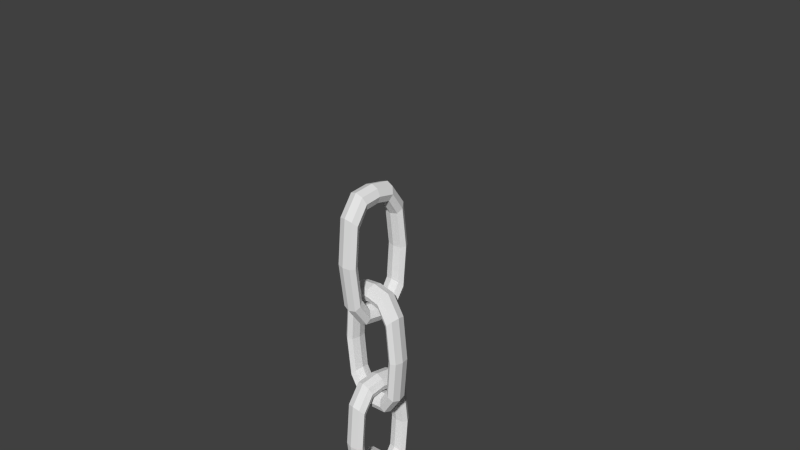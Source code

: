 # Source: Chain.blend  (saved by Blender 2.70.0; exported with 4.5.12 LTS)
import bpy
from mathutils import Matrix  # noqa: F401  (used for matrix-valued properties, if any)

bpy.ops.wm.read_factory_settings(use_empty=True)
scene = bpy.context.scene
scene.name = 'Scene'

# ---- collections
col_collection_1 = bpy.data.collections.new('Collection 1'); scene.collection.children.link(col_collection_1)

# ---- world
world_world = bpy.data.worlds.new('World'); scene.world = world_world
world_world.color = (0.05088, 0.05088, 0.05088)
world_world.use_sun_shadow = False
world_world.sun_shadow_jitter_overblur = 0.0
world_world.cycles.sampling_method = 'MANUAL'
world_world.cycles.sample_map_resolution = 256

# ---- cameras
cam_camera = bpy.data.cameras.new('Camera')
cam_camera.clip_end = 100.0
cam_camera.lens = 35.0
cam_camera.sensor_width = 32.0
cam_camera.sensor_height = 18.0
cam_camera.ortho_scale = 7.314
cam_camera.dof.focus_distance = 0.0
cam_camera.dof.aperture_fstop = 128.0

# ---- meshes
me_cube_039 = bpy.data.meshes.new('Cube.039')
me_cube_039.from_pydata([(-0.1537, -0.5552, -1.0), (-0.1537, 0.5552, -1.0), (0.1537, 0.5552, -1.0), (0.1537, -0.5552, -1.0), (-0.1537, -0.5552, 1.0), (-0.1537, 0.5552, 1.0), (0.1537, 0.5552, 1.0), (0.1537, -0.5552, 1.0), (-0.1706, -0.3494, -0.7144), (-0.1706, -0.3494, 0.7144), (-0.1706, 0.3494, 0.7144), (-0.1706, 0.3494, -0.7144), (0.1706, 0.3494, 0.7144), (0.1706, 0.3494, -0.7144), (0.1706, -0.3494, 0.7144), (0.1706, -0.3494, -0.7144), (-0.1537, 0.0, 1.0), (-0.1537, 0.0, -1.0), (0.1537, 0.0, 1.0), (0.1537, 0.0, -1.0), (-0.1706, 0.0, 0.7144), (-0.1706, 0.0, -0.7144), (0.1706, 0.0, 0.7144), (0.1706, 0.0, -0.7144)], [], [(8, 9, 14, 15), (5, 6, 2, 1), (21, 8, 15, 23), (7, 4, 0, 3), (17, 1, 2, 19), (18, 6, 5, 16), (9, 8, 0, 4), (20, 9, 4, 16), (11, 10, 5, 1), (21, 11, 1, 17), (12, 13, 2, 6), (22, 12, 6, 18), (15, 14, 7, 3), (23, 15, 3, 19), (20, 10, 12, 22), (11, 13, 12, 10), (11, 21, 23, 13), (0, 17, 19, 3), (7, 18, 16, 4), (10, 20, 16, 5), (8, 21, 17, 0), (14, 22, 18, 7), (13, 23, 19, 2), (9, 20, 22, 14)])
me_cube_039.use_remesh_preserve_volume = False
me_cube_039.use_remesh_preserve_attributes = False
me_cube_039.use_mirror_vertex_groups = False
me_cube_039.update()
me_cube_038 = bpy.data.meshes.new('Cube.038')
me_cube_038.from_pydata([(-0.1537, -0.5552, -1.0), (-0.1537, 0.5552, -1.0), (0.1537, 0.5552, -1.0), (0.1537, -0.5552, -1.0), (-0.1537, -0.5552, 1.0), (-0.1537, 0.5552, 1.0), (0.1537, 0.5552, 1.0), (0.1537, -0.5552, 1.0), (-0.1706, -0.3494, -0.7144), (-0.1706, -0.3494, 0.7144), (-0.1706, 0.3494, 0.7144), (-0.1706, 0.3494, -0.7144), (0.1706, 0.3494, 0.7144), (0.1706, 0.3494, -0.7144), (0.1706, -0.3494, 0.7144), (0.1706, -0.3494, -0.7144), (-0.1537, 0.0, 1.0), (-0.1537, 0.0, -1.0), (0.1537, 0.0, 1.0), (0.1537, 0.0, -1.0), (-0.1706, 0.0, 0.7144), (-0.1706, 0.0, -0.7144), (0.1706, 0.0, 0.7144), (0.1706, 0.0, -0.7144)], [], [(8, 9, 14, 15), (5, 6, 2, 1), (21, 8, 15, 23), (7, 4, 0, 3), (17, 1, 2, 19), (18, 6, 5, 16), (9, 8, 0, 4), (20, 9, 4, 16), (11, 10, 5, 1), (21, 11, 1, 17), (12, 13, 2, 6), (22, 12, 6, 18), (15, 14, 7, 3), (23, 15, 3, 19), (20, 10, 12, 22), (11, 13, 12, 10), (11, 21, 23, 13), (0, 17, 19, 3), (7, 18, 16, 4), (10, 20, 16, 5), (8, 21, 17, 0), (14, 22, 18, 7), (13, 23, 19, 2), (9, 20, 22, 14)])
me_cube_038.use_remesh_preserve_volume = False
me_cube_038.use_remesh_preserve_attributes = False
me_cube_038.use_mirror_vertex_groups = False
me_cube_038.update()
me_cube_037 = bpy.data.meshes.new('Cube.037')
me_cube_037.from_pydata([(-0.1537, -0.5552, -1.0), (-0.1537, 0.5552, -1.0), (0.1537, 0.5552, -1.0), (0.1537, -0.5552, -1.0), (-0.1537, -0.5552, 1.0), (-0.1537, 0.5552, 1.0), (0.1537, 0.5552, 1.0), (0.1537, -0.5552, 1.0), (-0.1706, -0.3494, -0.7144), (-0.1706, -0.3494, 0.7144), (-0.1706, 0.3494, 0.7144), (-0.1706, 0.3494, -0.7144), (0.1706, 0.3494, 0.7144), (0.1706, 0.3494, -0.7144), (0.1706, -0.3494, 0.7144), (0.1706, -0.3494, -0.7144), (-0.1537, 0.0, 1.0), (-0.1537, 0.0, -1.0), (0.1537, 0.0, 1.0), (0.1537, 0.0, -1.0), (-0.1706, 0.0, 0.7144), (-0.1706, 0.0, -0.7144), (0.1706, 0.0, 0.7144), (0.1706, 0.0, -0.7144)], [], [(8, 9, 14, 15), (5, 6, 2, 1), (21, 8, 15, 23), (7, 4, 0, 3), (17, 1, 2, 19), (18, 6, 5, 16), (9, 8, 0, 4), (20, 9, 4, 16), (11, 10, 5, 1), (21, 11, 1, 17), (12, 13, 2, 6), (22, 12, 6, 18), (15, 14, 7, 3), (23, 15, 3, 19), (20, 10, 12, 22), (11, 13, 12, 10), (11, 21, 23, 13), (0, 17, 19, 3), (7, 18, 16, 4), (10, 20, 16, 5), (8, 21, 17, 0), (14, 22, 18, 7), (13, 23, 19, 2), (9, 20, 22, 14)])
me_cube_037.use_remesh_preserve_volume = False
me_cube_037.use_remesh_preserve_attributes = False
me_cube_037.use_mirror_vertex_groups = False
me_cube_037.update()
me_cube_036 = bpy.data.meshes.new('Cube.036')
me_cube_036.from_pydata([(-0.1537, -0.5552, -1.0), (-0.1537, 0.5552, -1.0), (0.1537, 0.5552, -1.0), (0.1537, -0.5552, -1.0), (-0.1537, -0.5552, 1.0), (-0.1537, 0.5552, 1.0), (0.1537, 0.5552, 1.0), (0.1537, -0.5552, 1.0), (-0.1706, -0.3494, -0.7144), (-0.1706, -0.3494, 0.7144), (-0.1706, 0.3494, 0.7144), (-0.1706, 0.3494, -0.7144), (0.1706, 0.3494, 0.7144), (0.1706, 0.3494, -0.7144), (0.1706, -0.3494, 0.7144), (0.1706, -0.3494, -0.7144), (-0.1537, 0.0, 1.0), (-0.1537, 0.0, -1.0), (0.1537, 0.0, 1.0), (0.1537, 0.0, -1.0), (-0.1706, 0.0, 0.7144), (-0.1706, 0.0, -0.7144), (0.1706, 0.0, 0.7144), (0.1706, 0.0, -0.7144)], [], [(8, 9, 14, 15), (5, 6, 2, 1), (21, 8, 15, 23), (7, 4, 0, 3), (17, 1, 2, 19), (18, 6, 5, 16), (9, 8, 0, 4), (20, 9, 4, 16), (11, 10, 5, 1), (21, 11, 1, 17), (12, 13, 2, 6), (22, 12, 6, 18), (15, 14, 7, 3), (23, 15, 3, 19), (20, 10, 12, 22), (11, 13, 12, 10), (11, 21, 23, 13), (0, 17, 19, 3), (7, 18, 16, 4), (10, 20, 16, 5), (8, 21, 17, 0), (14, 22, 18, 7), (13, 23, 19, 2), (9, 20, 22, 14)])
me_cube_036.use_remesh_preserve_volume = False
me_cube_036.use_remesh_preserve_attributes = False
me_cube_036.use_mirror_vertex_groups = False
me_cube_036.update()
me_cube_035 = bpy.data.meshes.new('Cube.035')
me_cube_035.from_pydata([(-0.1537, -0.5552, -1.0), (-0.1537, 0.5552, -1.0), (0.1537, 0.5552, -1.0), (0.1537, -0.5552, -1.0), (-0.1537, -0.5552, 1.0), (-0.1537, 0.5552, 1.0), (0.1537, 0.5552, 1.0), (0.1537, -0.5552, 1.0), (-0.1706, -0.3494, -0.7144), (-0.1706, -0.3494, 0.7144), (-0.1706, 0.3494, 0.7144), (-0.1706, 0.3494, -0.7144), (0.1706, 0.3494, 0.7144), (0.1706, 0.3494, -0.7144), (0.1706, -0.3494, 0.7144), (0.1706, -0.3494, -0.7144), (-0.1537, 0.0, 1.0), (-0.1537, 0.0, -1.0), (0.1537, 0.0, 1.0), (0.1537, 0.0, -1.0), (-0.1706, 0.0, 0.7144), (-0.1706, 0.0, -0.7144), (0.1706, 0.0, 0.7144), (0.1706, 0.0, -0.7144)], [], [(8, 9, 14, 15), (5, 6, 2, 1), (21, 8, 15, 23), (7, 4, 0, 3), (17, 1, 2, 19), (18, 6, 5, 16), (9, 8, 0, 4), (20, 9, 4, 16), (11, 10, 5, 1), (21, 11, 1, 17), (12, 13, 2, 6), (22, 12, 6, 18), (15, 14, 7, 3), (23, 15, 3, 19), (20, 10, 12, 22), (11, 13, 12, 10), (11, 21, 23, 13), (0, 17, 19, 3), (7, 18, 16, 4), (10, 20, 16, 5), (8, 21, 17, 0), (14, 22, 18, 7), (13, 23, 19, 2), (9, 20, 22, 14)])
me_cube_035.use_remesh_preserve_volume = False
me_cube_035.use_remesh_preserve_attributes = False
me_cube_035.use_mirror_vertex_groups = False
me_cube_035.update()
me_cube_034 = bpy.data.meshes.new('Cube.034')
me_cube_034.from_pydata([(-0.1537, -0.5552, -1.0), (-0.1537, 0.5552, -1.0), (0.1537, 0.5552, -1.0), (0.1537, -0.5552, -1.0), (-0.1537, -0.5552, 1.0), (-0.1537, 0.5552, 1.0), (0.1537, 0.5552, 1.0), (0.1537, -0.5552, 1.0), (-0.1706, -0.3494, -0.7144), (-0.1706, -0.3494, 0.7144), (-0.1706, 0.3494, 0.7144), (-0.1706, 0.3494, -0.7144), (0.1706, 0.3494, 0.7144), (0.1706, 0.3494, -0.7144), (0.1706, -0.3494, 0.7144), (0.1706, -0.3494, -0.7144), (-0.1537, 0.0, 1.0), (-0.1537, 0.0, -1.0), (0.1537, 0.0, 1.0), (0.1537, 0.0, -1.0), (-0.1706, 0.0, 0.7144), (-0.1706, 0.0, -0.7144), (0.1706, 0.0, 0.7144), (0.1706, 0.0, -0.7144)], [], [(8, 9, 14, 15), (5, 6, 2, 1), (21, 8, 15, 23), (7, 4, 0, 3), (17, 1, 2, 19), (18, 6, 5, 16), (9, 8, 0, 4), (20, 9, 4, 16), (11, 10, 5, 1), (21, 11, 1, 17), (12, 13, 2, 6), (22, 12, 6, 18), (15, 14, 7, 3), (23, 15, 3, 19), (20, 10, 12, 22), (11, 13, 12, 10), (11, 21, 23, 13), (0, 17, 19, 3), (7, 18, 16, 4), (10, 20, 16, 5), (8, 21, 17, 0), (14, 22, 18, 7), (13, 23, 19, 2), (9, 20, 22, 14)])
me_cube_034.use_remesh_preserve_volume = False
me_cube_034.use_remesh_preserve_attributes = False
me_cube_034.use_mirror_vertex_groups = False
me_cube_034.update()
me_cube_033 = bpy.data.meshes.new('Cube.033')
me_cube_033.from_pydata([(-0.1537, -0.5552, -1.0), (-0.1537, 0.5552, -1.0), (0.1537, 0.5552, -1.0), (0.1537, -0.5552, -1.0), (-0.1537, -0.5552, 1.0), (-0.1537, 0.5552, 1.0), (0.1537, 0.5552, 1.0), (0.1537, -0.5552, 1.0), (-0.1706, -0.3494, -0.7144), (-0.1706, -0.3494, 0.7144), (-0.1706, 0.3494, 0.7144), (-0.1706, 0.3494, -0.7144), (0.1706, 0.3494, 0.7144), (0.1706, 0.3494, -0.7144), (0.1706, -0.3494, 0.7144), (0.1706, -0.3494, -0.7144), (-0.1537, 0.0, 1.0), (-0.1537, 0.0, -1.0), (0.1537, 0.0, 1.0), (0.1537, 0.0, -1.0), (-0.1706, 0.0, 0.7144), (-0.1706, 0.0, -0.7144), (0.1706, 0.0, 0.7144), (0.1706, 0.0, -0.7144)], [], [(8, 9, 14, 15), (5, 6, 2, 1), (21, 8, 15, 23), (7, 4, 0, 3), (17, 1, 2, 19), (18, 6, 5, 16), (9, 8, 0, 4), (20, 9, 4, 16), (11, 10, 5, 1), (21, 11, 1, 17), (12, 13, 2, 6), (22, 12, 6, 18), (15, 14, 7, 3), (23, 15, 3, 19), (20, 10, 12, 22), (11, 13, 12, 10), (11, 21, 23, 13), (0, 17, 19, 3), (7, 18, 16, 4), (10, 20, 16, 5), (8, 21, 17, 0), (14, 22, 18, 7), (13, 23, 19, 2), (9, 20, 22, 14)])
me_cube_033.use_remesh_preserve_volume = False
me_cube_033.use_remesh_preserve_attributes = False
me_cube_033.use_mirror_vertex_groups = False
me_cube_033.update()
me_cube_032 = bpy.data.meshes.new('Cube.032')
me_cube_032.from_pydata([(-0.1537, -0.5552, -1.0), (-0.1537, 0.5552, -1.0), (0.1537, 0.5552, -1.0), (0.1537, -0.5552, -1.0), (-0.1537, -0.5552, 1.0), (-0.1537, 0.5552, 1.0), (0.1537, 0.5552, 1.0), (0.1537, -0.5552, 1.0), (-0.1706, -0.3494, -0.7144), (-0.1706, -0.3494, 0.7144), (-0.1706, 0.3494, 0.7144), (-0.1706, 0.3494, -0.7144), (0.1706, 0.3494, 0.7144), (0.1706, 0.3494, -0.7144), (0.1706, -0.3494, 0.7144), (0.1706, -0.3494, -0.7144), (-0.1537, 0.0, 1.0), (-0.1537, 0.0, -1.0), (0.1537, 0.0, 1.0), (0.1537, 0.0, -1.0), (-0.1706, 0.0, 0.7144), (-0.1706, 0.0, -0.7144), (0.1706, 0.0, 0.7144), (0.1706, 0.0, -0.7144)], [], [(8, 9, 14, 15), (5, 6, 2, 1), (21, 8, 15, 23), (7, 4, 0, 3), (17, 1, 2, 19), (18, 6, 5, 16), (9, 8, 0, 4), (20, 9, 4, 16), (11, 10, 5, 1), (21, 11, 1, 17), (12, 13, 2, 6), (22, 12, 6, 18), (15, 14, 7, 3), (23, 15, 3, 19), (20, 10, 12, 22), (11, 13, 12, 10), (11, 21, 23, 13), (0, 17, 19, 3), (7, 18, 16, 4), (10, 20, 16, 5), (8, 21, 17, 0), (14, 22, 18, 7), (13, 23, 19, 2), (9, 20, 22, 14)])
me_cube_032.use_remesh_preserve_volume = False
me_cube_032.use_remesh_preserve_attributes = False
me_cube_032.use_mirror_vertex_groups = False
me_cube_032.update()
me_cube_031 = bpy.data.meshes.new('Cube.031')
me_cube_031.from_pydata([(-0.1537, -0.5552, -1.0), (-0.1537, 0.5552, -1.0), (0.1537, 0.5552, -1.0), (0.1537, -0.5552, -1.0), (-0.1537, -0.5552, 1.0), (-0.1537, 0.5552, 1.0), (0.1537, 0.5552, 1.0), (0.1537, -0.5552, 1.0), (-0.1706, -0.3494, -0.7144), (-0.1706, -0.3494, 0.7144), (-0.1706, 0.3494, 0.7144), (-0.1706, 0.3494, -0.7144), (0.1706, 0.3494, 0.7144), (0.1706, 0.3494, -0.7144), (0.1706, -0.3494, 0.7144), (0.1706, -0.3494, -0.7144), (-0.1537, 0.0, 1.0), (-0.1537, 0.0, -1.0), (0.1537, 0.0, 1.0), (0.1537, 0.0, -1.0), (-0.1706, 0.0, 0.7144), (-0.1706, 0.0, -0.7144), (0.1706, 0.0, 0.7144), (0.1706, 0.0, -0.7144)], [], [(8, 9, 14, 15), (5, 6, 2, 1), (21, 8, 15, 23), (7, 4, 0, 3), (17, 1, 2, 19), (18, 6, 5, 16), (9, 8, 0, 4), (20, 9, 4, 16), (11, 10, 5, 1), (21, 11, 1, 17), (12, 13, 2, 6), (22, 12, 6, 18), (15, 14, 7, 3), (23, 15, 3, 19), (20, 10, 12, 22), (11, 13, 12, 10), (11, 21, 23, 13), (0, 17, 19, 3), (7, 18, 16, 4), (10, 20, 16, 5), (8, 21, 17, 0), (14, 22, 18, 7), (13, 23, 19, 2), (9, 20, 22, 14)])
me_cube_031.use_remesh_preserve_volume = False
me_cube_031.use_remesh_preserve_attributes = False
me_cube_031.use_mirror_vertex_groups = False
me_cube_031.update()
me_cube_030 = bpy.data.meshes.new('Cube.030')
me_cube_030.from_pydata([(-0.1537, -0.5552, -1.0), (-0.1537, 0.5552, -1.0), (0.1537, 0.5552, -1.0), (0.1537, -0.5552, -1.0), (-0.1537, -0.5552, 1.0), (-0.1537, 0.5552, 1.0), (0.1537, 0.5552, 1.0), (0.1537, -0.5552, 1.0), (-0.1706, -0.3494, -0.7144), (-0.1706, -0.3494, 0.7144), (-0.1706, 0.3494, 0.7144), (-0.1706, 0.3494, -0.7144), (0.1706, 0.3494, 0.7144), (0.1706, 0.3494, -0.7144), (0.1706, -0.3494, 0.7144), (0.1706, -0.3494, -0.7144), (-0.1537, 0.0, 1.0), (-0.1537, 0.0, -1.0), (0.1537, 0.0, 1.0), (0.1537, 0.0, -1.0), (-0.1706, 0.0, 0.7144), (-0.1706, 0.0, -0.7144), (0.1706, 0.0, 0.7144), (0.1706, 0.0, -0.7144)], [], [(8, 9, 14, 15), (5, 6, 2, 1), (21, 8, 15, 23), (7, 4, 0, 3), (17, 1, 2, 19), (18, 6, 5, 16), (9, 8, 0, 4), (20, 9, 4, 16), (11, 10, 5, 1), (21, 11, 1, 17), (12, 13, 2, 6), (22, 12, 6, 18), (15, 14, 7, 3), (23, 15, 3, 19), (20, 10, 12, 22), (11, 13, 12, 10), (11, 21, 23, 13), (0, 17, 19, 3), (7, 18, 16, 4), (10, 20, 16, 5), (8, 21, 17, 0), (14, 22, 18, 7), (13, 23, 19, 2), (9, 20, 22, 14)])
me_cube_030.use_remesh_preserve_volume = False
me_cube_030.use_remesh_preserve_attributes = False
me_cube_030.use_mirror_vertex_groups = False
me_cube_030.update()
me_cube_029 = bpy.data.meshes.new('Cube.029')
me_cube_029.from_pydata([(-0.1537, -0.5552, -1.0), (-0.1537, 0.5552, -1.0), (0.1537, 0.5552, -1.0), (0.1537, -0.5552, -1.0), (-0.1537, -0.5552, 1.0), (-0.1537, 0.5552, 1.0), (0.1537, 0.5552, 1.0), (0.1537, -0.5552, 1.0), (-0.1706, -0.3494, -0.7144), (-0.1706, -0.3494, 0.7144), (-0.1706, 0.3494, 0.7144), (-0.1706, 0.3494, -0.7144), (0.1706, 0.3494, 0.7144), (0.1706, 0.3494, -0.7144), (0.1706, -0.3494, 0.7144), (0.1706, -0.3494, -0.7144), (-0.1537, 0.0, 1.0), (-0.1537, 0.0, -1.0), (0.1537, 0.0, 1.0), (0.1537, 0.0, -1.0), (-0.1706, 0.0, 0.7144), (-0.1706, 0.0, -0.7144), (0.1706, 0.0, 0.7144), (0.1706, 0.0, -0.7144)], [], [(8, 9, 14, 15), (5, 6, 2, 1), (21, 8, 15, 23), (7, 4, 0, 3), (17, 1, 2, 19), (18, 6, 5, 16), (9, 8, 0, 4), (20, 9, 4, 16), (11, 10, 5, 1), (21, 11, 1, 17), (12, 13, 2, 6), (22, 12, 6, 18), (15, 14, 7, 3), (23, 15, 3, 19), (20, 10, 12, 22), (11, 13, 12, 10), (11, 21, 23, 13), (0, 17, 19, 3), (7, 18, 16, 4), (10, 20, 16, 5), (8, 21, 17, 0), (14, 22, 18, 7), (13, 23, 19, 2), (9, 20, 22, 14)])
me_cube_029.use_remesh_preserve_volume = False
me_cube_029.use_remesh_preserve_attributes = False
me_cube_029.use_mirror_vertex_groups = False
me_cube_029.update()
me_cube_028 = bpy.data.meshes.new('Cube.028')
me_cube_028.from_pydata([(-0.1537, -0.5552, -1.0), (-0.1537, 0.5552, -1.0), (0.1537, 0.5552, -1.0), (0.1537, -0.5552, -1.0), (-0.1537, -0.5552, 1.0), (-0.1537, 0.5552, 1.0), (0.1537, 0.5552, 1.0), (0.1537, -0.5552, 1.0), (-0.1706, -0.3494, -0.7144), (-0.1706, -0.3494, 0.7144), (-0.1706, 0.3494, 0.7144), (-0.1706, 0.3494, -0.7144), (0.1706, 0.3494, 0.7144), (0.1706, 0.3494, -0.7144), (0.1706, -0.3494, 0.7144), (0.1706, -0.3494, -0.7144), (-0.1537, 0.0, 1.0), (-0.1537, 0.0, -1.0), (0.1537, 0.0, 1.0), (0.1537, 0.0, -1.0), (-0.1706, 0.0, 0.7144), (-0.1706, 0.0, -0.7144), (0.1706, 0.0, 0.7144), (0.1706, 0.0, -0.7144)], [], [(8, 9, 14, 15), (5, 6, 2, 1), (21, 8, 15, 23), (7, 4, 0, 3), (17, 1, 2, 19), (18, 6, 5, 16), (9, 8, 0, 4), (20, 9, 4, 16), (11, 10, 5, 1), (21, 11, 1, 17), (12, 13, 2, 6), (22, 12, 6, 18), (15, 14, 7, 3), (23, 15, 3, 19), (20, 10, 12, 22), (11, 13, 12, 10), (11, 21, 23, 13), (0, 17, 19, 3), (7, 18, 16, 4), (10, 20, 16, 5), (8, 21, 17, 0), (14, 22, 18, 7), (13, 23, 19, 2), (9, 20, 22, 14)])
me_cube_028.use_remesh_preserve_volume = False
me_cube_028.use_remesh_preserve_attributes = False
me_cube_028.use_mirror_vertex_groups = False
me_cube_028.update()
me_cube_027 = bpy.data.meshes.new('Cube.027')
me_cube_027.from_pydata([(-0.1537, -0.5552, -1.0), (-0.1537, 0.5552, -1.0), (0.1537, 0.5552, -1.0), (0.1537, -0.5552, -1.0), (-0.1537, -0.5552, 1.0), (-0.1537, 0.5552, 1.0), (0.1537, 0.5552, 1.0), (0.1537, -0.5552, 1.0), (-0.1706, -0.3494, -0.7144), (-0.1706, -0.3494, 0.7144), (-0.1706, 0.3494, 0.7144), (-0.1706, 0.3494, -0.7144), (0.1706, 0.3494, 0.7144), (0.1706, 0.3494, -0.7144), (0.1706, -0.3494, 0.7144), (0.1706, -0.3494, -0.7144), (-0.1537, 0.0, 1.0), (-0.1537, 0.0, -1.0), (0.1537, 0.0, 1.0), (0.1537, 0.0, -1.0), (-0.1706, 0.0, 0.7144), (-0.1706, 0.0, -0.7144), (0.1706, 0.0, 0.7144), (0.1706, 0.0, -0.7144)], [], [(8, 9, 14, 15), (5, 6, 2, 1), (21, 8, 15, 23), (7, 4, 0, 3), (17, 1, 2, 19), (18, 6, 5, 16), (9, 8, 0, 4), (20, 9, 4, 16), (11, 10, 5, 1), (21, 11, 1, 17), (12, 13, 2, 6), (22, 12, 6, 18), (15, 14, 7, 3), (23, 15, 3, 19), (20, 10, 12, 22), (11, 13, 12, 10), (11, 21, 23, 13), (0, 17, 19, 3), (7, 18, 16, 4), (10, 20, 16, 5), (8, 21, 17, 0), (14, 22, 18, 7), (13, 23, 19, 2), (9, 20, 22, 14)])
me_cube_027.use_remesh_preserve_volume = False
me_cube_027.use_remesh_preserve_attributes = False
me_cube_027.use_mirror_vertex_groups = False
me_cube_027.update()
me_cube_026 = bpy.data.meshes.new('Cube.026')
me_cube_026.from_pydata([(-0.1537, -0.5552, -1.0), (-0.1537, 0.5552, -1.0), (0.1537, 0.5552, -1.0), (0.1537, -0.5552, -1.0), (-0.1537, -0.5552, 1.0), (-0.1537, 0.5552, 1.0), (0.1537, 0.5552, 1.0), (0.1537, -0.5552, 1.0), (-0.1706, -0.3494, -0.7144), (-0.1706, -0.3494, 0.7144), (-0.1706, 0.3494, 0.7144), (-0.1706, 0.3494, -0.7144), (0.1706, 0.3494, 0.7144), (0.1706, 0.3494, -0.7144), (0.1706, -0.3494, 0.7144), (0.1706, -0.3494, -0.7144), (-0.1537, 0.0, 1.0), (-0.1537, 0.0, -1.0), (0.1537, 0.0, 1.0), (0.1537, 0.0, -1.0), (-0.1706, 0.0, 0.7144), (-0.1706, 0.0, -0.7144), (0.1706, 0.0, 0.7144), (0.1706, 0.0, -0.7144)], [], [(8, 9, 14, 15), (5, 6, 2, 1), (21, 8, 15, 23), (7, 4, 0, 3), (17, 1, 2, 19), (18, 6, 5, 16), (9, 8, 0, 4), (20, 9, 4, 16), (11, 10, 5, 1), (21, 11, 1, 17), (12, 13, 2, 6), (22, 12, 6, 18), (15, 14, 7, 3), (23, 15, 3, 19), (20, 10, 12, 22), (11, 13, 12, 10), (11, 21, 23, 13), (0, 17, 19, 3), (7, 18, 16, 4), (10, 20, 16, 5), (8, 21, 17, 0), (14, 22, 18, 7), (13, 23, 19, 2), (9, 20, 22, 14)])
me_cube_026.use_remesh_preserve_volume = False
me_cube_026.use_remesh_preserve_attributes = False
me_cube_026.use_mirror_vertex_groups = False
me_cube_026.update()
me_cube_025 = bpy.data.meshes.new('Cube.025')
me_cube_025.from_pydata([(-0.1537, -0.5552, -1.0), (-0.1537, 0.5552, -1.0), (0.1537, 0.5552, -1.0), (0.1537, -0.5552, -1.0), (-0.1537, -0.5552, 1.0), (-0.1537, 0.5552, 1.0), (0.1537, 0.5552, 1.0), (0.1537, -0.5552, 1.0), (-0.1706, -0.3494, -0.7144), (-0.1706, -0.3494, 0.7144), (-0.1706, 0.3494, 0.7144), (-0.1706, 0.3494, -0.7144), (0.1706, 0.3494, 0.7144), (0.1706, 0.3494, -0.7144), (0.1706, -0.3494, 0.7144), (0.1706, -0.3494, -0.7144), (-0.1537, 0.0, 1.0), (-0.1537, 0.0, -1.0), (0.1537, 0.0, 1.0), (0.1537, 0.0, -1.0), (-0.1706, 0.0, 0.7144), (-0.1706, 0.0, -0.7144), (0.1706, 0.0, 0.7144), (0.1706, 0.0, -0.7144)], [], [(8, 9, 14, 15), (5, 6, 2, 1), (21, 8, 15, 23), (7, 4, 0, 3), (17, 1, 2, 19), (18, 6, 5, 16), (9, 8, 0, 4), (20, 9, 4, 16), (11, 10, 5, 1), (21, 11, 1, 17), (12, 13, 2, 6), (22, 12, 6, 18), (15, 14, 7, 3), (23, 15, 3, 19), (20, 10, 12, 22), (11, 13, 12, 10), (11, 21, 23, 13), (0, 17, 19, 3), (7, 18, 16, 4), (10, 20, 16, 5), (8, 21, 17, 0), (14, 22, 18, 7), (13, 23, 19, 2), (9, 20, 22, 14)])
me_cube_025.use_remesh_preserve_volume = False
me_cube_025.use_remesh_preserve_attributes = False
me_cube_025.use_mirror_vertex_groups = False
me_cube_025.update()
me_cube_024 = bpy.data.meshes.new('Cube.024')
me_cube_024.from_pydata([(-0.1537, -0.5552, -1.0), (-0.1537, 0.5552, -1.0), (0.1537, 0.5552, -1.0), (0.1537, -0.5552, -1.0), (-0.1537, -0.5552, 1.0), (-0.1537, 0.5552, 1.0), (0.1537, 0.5552, 1.0), (0.1537, -0.5552, 1.0), (-0.1706, -0.3494, -0.7144), (-0.1706, -0.3494, 0.7144), (-0.1706, 0.3494, 0.7144), (-0.1706, 0.3494, -0.7144), (0.1706, 0.3494, 0.7144), (0.1706, 0.3494, -0.7144), (0.1706, -0.3494, 0.7144), (0.1706, -0.3494, -0.7144), (-0.1537, 0.0, 1.0), (-0.1537, 0.0, -1.0), (0.1537, 0.0, 1.0), (0.1537, 0.0, -1.0), (-0.1706, 0.0, 0.7144), (-0.1706, 0.0, -0.7144), (0.1706, 0.0, 0.7144), (0.1706, 0.0, -0.7144)], [], [(8, 9, 14, 15), (5, 6, 2, 1), (21, 8, 15, 23), (7, 4, 0, 3), (17, 1, 2, 19), (18, 6, 5, 16), (9, 8, 0, 4), (20, 9, 4, 16), (11, 10, 5, 1), (21, 11, 1, 17), (12, 13, 2, 6), (22, 12, 6, 18), (15, 14, 7, 3), (23, 15, 3, 19), (20, 10, 12, 22), (11, 13, 12, 10), (11, 21, 23, 13), (0, 17, 19, 3), (7, 18, 16, 4), (10, 20, 16, 5), (8, 21, 17, 0), (14, 22, 18, 7), (13, 23, 19, 2), (9, 20, 22, 14)])
me_cube_024.use_remesh_preserve_volume = False
me_cube_024.use_remesh_preserve_attributes = False
me_cube_024.use_mirror_vertex_groups = False
me_cube_024.update()
me_cube_023 = bpy.data.meshes.new('Cube.023')
me_cube_023.from_pydata([(-0.1537, -0.5552, -1.0), (-0.1537, 0.5552, -1.0), (0.1537, 0.5552, -1.0), (0.1537, -0.5552, -1.0), (-0.1537, -0.5552, 1.0), (-0.1537, 0.5552, 1.0), (0.1537, 0.5552, 1.0), (0.1537, -0.5552, 1.0), (-0.1706, -0.3494, -0.7144), (-0.1706, -0.3494, 0.7144), (-0.1706, 0.3494, 0.7144), (-0.1706, 0.3494, -0.7144), (0.1706, 0.3494, 0.7144), (0.1706, 0.3494, -0.7144), (0.1706, -0.3494, 0.7144), (0.1706, -0.3494, -0.7144), (-0.1537, 0.0, 1.0), (-0.1537, 0.0, -1.0), (0.1537, 0.0, 1.0), (0.1537, 0.0, -1.0), (-0.1706, 0.0, 0.7144), (-0.1706, 0.0, -0.7144), (0.1706, 0.0, 0.7144), (0.1706, 0.0, -0.7144)], [], [(8, 9, 14, 15), (5, 6, 2, 1), (21, 8, 15, 23), (7, 4, 0, 3), (17, 1, 2, 19), (18, 6, 5, 16), (9, 8, 0, 4), (20, 9, 4, 16), (11, 10, 5, 1), (21, 11, 1, 17), (12, 13, 2, 6), (22, 12, 6, 18), (15, 14, 7, 3), (23, 15, 3, 19), (20, 10, 12, 22), (11, 13, 12, 10), (11, 21, 23, 13), (0, 17, 19, 3), (7, 18, 16, 4), (10, 20, 16, 5), (8, 21, 17, 0), (14, 22, 18, 7), (13, 23, 19, 2), (9, 20, 22, 14)])
me_cube_023.use_remesh_preserve_volume = False
me_cube_023.use_remesh_preserve_attributes = False
me_cube_023.use_mirror_vertex_groups = False
me_cube_023.update()
me_cube_022 = bpy.data.meshes.new('Cube.022')
me_cube_022.from_pydata([(-0.1537, -0.5552, -1.0), (-0.1537, 0.5552, -1.0), (0.1537, 0.5552, -1.0), (0.1537, -0.5552, -1.0), (-0.1537, -0.5552, 1.0), (-0.1537, 0.5552, 1.0), (0.1537, 0.5552, 1.0), (0.1537, -0.5552, 1.0), (-0.1706, -0.3494, -0.7144), (-0.1706, -0.3494, 0.7144), (-0.1706, 0.3494, 0.7144), (-0.1706, 0.3494, -0.7144), (0.1706, 0.3494, 0.7144), (0.1706, 0.3494, -0.7144), (0.1706, -0.3494, 0.7144), (0.1706, -0.3494, -0.7144), (-0.1537, 0.0, 1.0), (-0.1537, 0.0, -1.0), (0.1537, 0.0, 1.0), (0.1537, 0.0, -1.0), (-0.1706, 0.0, 0.7144), (-0.1706, 0.0, -0.7144), (0.1706, 0.0, 0.7144), (0.1706, 0.0, -0.7144)], [], [(8, 9, 14, 15), (5, 6, 2, 1), (21, 8, 15, 23), (7, 4, 0, 3), (17, 1, 2, 19), (18, 6, 5, 16), (9, 8, 0, 4), (20, 9, 4, 16), (11, 10, 5, 1), (21, 11, 1, 17), (12, 13, 2, 6), (22, 12, 6, 18), (15, 14, 7, 3), (23, 15, 3, 19), (20, 10, 12, 22), (11, 13, 12, 10), (11, 21, 23, 13), (0, 17, 19, 3), (7, 18, 16, 4), (10, 20, 16, 5), (8, 21, 17, 0), (14, 22, 18, 7), (13, 23, 19, 2), (9, 20, 22, 14)])
me_cube_022.use_remesh_preserve_volume = False
me_cube_022.use_remesh_preserve_attributes = False
me_cube_022.use_mirror_vertex_groups = False
me_cube_022.update()
me_cube_021 = bpy.data.meshes.new('Cube.021')
me_cube_021.from_pydata([(-0.1537, -0.5552, -1.0), (-0.1537, 0.5552, -1.0), (0.1537, 0.5552, -1.0), (0.1537, -0.5552, -1.0), (-0.1537, -0.5552, 1.0), (-0.1537, 0.5552, 1.0), (0.1537, 0.5552, 1.0), (0.1537, -0.5552, 1.0), (-0.1706, -0.3494, -0.7144), (-0.1706, -0.3494, 0.7144), (-0.1706, 0.3494, 0.7144), (-0.1706, 0.3494, -0.7144), (0.1706, 0.3494, 0.7144), (0.1706, 0.3494, -0.7144), (0.1706, -0.3494, 0.7144), (0.1706, -0.3494, -0.7144), (-0.1537, 0.0, 1.0), (-0.1537, 0.0, -1.0), (0.1537, 0.0, 1.0), (0.1537, 0.0, -1.0), (-0.1706, 0.0, 0.7144), (-0.1706, 0.0, -0.7144), (0.1706, 0.0, 0.7144), (0.1706, 0.0, -0.7144)], [], [(8, 9, 14, 15), (5, 6, 2, 1), (21, 8, 15, 23), (7, 4, 0, 3), (17, 1, 2, 19), (18, 6, 5, 16), (9, 8, 0, 4), (20, 9, 4, 16), (11, 10, 5, 1), (21, 11, 1, 17), (12, 13, 2, 6), (22, 12, 6, 18), (15, 14, 7, 3), (23, 15, 3, 19), (20, 10, 12, 22), (11, 13, 12, 10), (11, 21, 23, 13), (0, 17, 19, 3), (7, 18, 16, 4), (10, 20, 16, 5), (8, 21, 17, 0), (14, 22, 18, 7), (13, 23, 19, 2), (9, 20, 22, 14)])
me_cube_021.use_remesh_preserve_volume = False
me_cube_021.use_remesh_preserve_attributes = False
me_cube_021.use_mirror_vertex_groups = False
me_cube_021.update()
me_cube = bpy.data.meshes.new('Cube')
me_cube.from_pydata([(-0.1537, -0.5552, -1.0), (-0.1537, 0.5552, -1.0), (0.1537, 0.5552, -1.0), (0.1537, -0.5552, -1.0), (-0.1537, -0.5552, 1.0), (-0.1537, 0.5552, 1.0), (0.1537, 0.5552, 1.0), (0.1537, -0.5552, 1.0), (-0.1706, -0.3494, -0.7144), (-0.1706, -0.3494, 0.7144), (-0.1706, 0.3494, 0.7144), (-0.1706, 0.3494, -0.7144), (0.1706, 0.3494, 0.7144), (0.1706, 0.3494, -0.7144), (0.1706, -0.3494, 0.7144), (0.1706, -0.3494, -0.7144), (-0.1537, 0.0, 1.0), (-0.1537, 0.0, -1.0), (0.1537, 0.0, 1.0), (0.1537, 0.0, -1.0), (-0.1706, 0.0, 0.7144), (-0.1706, 0.0, -0.7144), (0.1706, 0.0, 0.7144), (0.1706, 0.0, -0.7144)], [], [(8, 9, 14, 15), (5, 6, 2, 1), (21, 8, 15, 23), (7, 4, 0, 3), (17, 1, 2, 19), (18, 6, 5, 16), (9, 8, 0, 4), (20, 9, 4, 16), (11, 10, 5, 1), (21, 11, 1, 17), (12, 13, 2, 6), (22, 12, 6, 18), (15, 14, 7, 3), (23, 15, 3, 19), (20, 10, 12, 22), (11, 13, 12, 10), (11, 21, 23, 13), (0, 17, 19, 3), (7, 18, 16, 4), (10, 20, 16, 5), (8, 21, 17, 0), (14, 22, 18, 7), (13, 23, 19, 2), (9, 20, 22, 14)])
me_cube.use_remesh_preserve_volume = False
me_cube.use_remesh_preserve_attributes = False
me_cube.use_mirror_vertex_groups = False
me_cube.update()

# ---- objects
ob_chain_019 = bpy.data.objects.new('Chain.019', me_cube_039)
ob_chain_018 = bpy.data.objects.new('Chain.018', me_cube_038)
ob_chain_017 = bpy.data.objects.new('Chain.017', me_cube_037)
ob_chain_016 = bpy.data.objects.new('Chain.016', me_cube_036)
ob_chain_015 = bpy.data.objects.new('Chain.015', me_cube_035)
ob_chain_014 = bpy.data.objects.new('Chain.014', me_cube_034)
ob_chain_013 = bpy.data.objects.new('Chain.013', me_cube_033)
ob_chain_012 = bpy.data.objects.new('Chain.012', me_cube_032)
ob_chain_011 = bpy.data.objects.new('Chain.011', me_cube_031)
ob_chain_010 = bpy.data.objects.new('Chain.010', me_cube_030)
ob_chain_009 = bpy.data.objects.new('Chain.009', me_cube_029)
ob_chain_008 = bpy.data.objects.new('Chain.008', me_cube_028)
ob_chain_007 = bpy.data.objects.new('Chain.007', me_cube_027)
ob_chain_006 = bpy.data.objects.new('Chain.006', me_cube_026)
ob_chain_005 = bpy.data.objects.new('Chain.005', me_cube_025)
ob_chain_004 = bpy.data.objects.new('Chain.004', me_cube_024)
ob_chain_003 = bpy.data.objects.new('Chain.003', me_cube_023)
ob_chain_002 = bpy.data.objects.new('Chain.002', me_cube_022)
ob_chain_001 = bpy.data.objects.new('Chain.001', me_cube_021)
ob_chain = bpy.data.objects.new('Chain', me_cube)
ob_camera = bpy.data.objects.new('Camera', cam_camera)

# ---- transforms, parenting, visibility, modifiers, constraints
ob_chain_019.location = (0.0, 0.0, -27.18)
ob_chain_019.rotation_euler = (0.0, -0.0, 1.571)
ob_chain_019.lineart.crease_threshold = 0.0
_m = ob_chain_019.modifiers.new('Subsurf', 'SUBSURF')
_m.uv_smooth = 'PRESERVE_CORNERS'
_m.quality = 1
_m.render_levels = 1
_m.show_only_control_edges = False
ob_chain_018.location = (0.0, 0.0, -25.74)
ob_chain_018.lineart.crease_threshold = 0.0
_m = ob_chain_018.modifiers.new('Subsurf', 'SUBSURF')
_m.uv_smooth = 'PRESERVE_CORNERS'
_m.quality = 1
_m.render_levels = 1
_m.show_only_control_edges = False
ob_chain_017.location = (0.0, 0.0, -24.31)
ob_chain_017.rotation_euler = (0.0, -0.0, 1.571)
ob_chain_017.lineart.crease_threshold = 0.0
_m = ob_chain_017.modifiers.new('Subsurf', 'SUBSURF')
_m.uv_smooth = 'PRESERVE_CORNERS'
_m.quality = 1
_m.render_levels = 1
_m.show_only_control_edges = False
ob_chain_016.location = (0.0, 0.0, -12.88)
ob_chain_016.rotation_euler = (0.0, -0.0, 1.571)
ob_chain_016.lineart.crease_threshold = 0.0
_m = ob_chain_016.modifiers.new('Subsurf', 'SUBSURF')
_m.uv_smooth = 'PRESERVE_CORNERS'
_m.quality = 1
_m.render_levels = 1
_m.show_only_control_edges = False
ob_chain_015.location = (0.0, 0.0, -14.31)
ob_chain_015.lineart.crease_threshold = 0.0
_m = ob_chain_015.modifiers.new('Subsurf', 'SUBSURF')
_m.uv_smooth = 'PRESERVE_CORNERS'
_m.quality = 1
_m.render_levels = 1
_m.show_only_control_edges = False
ob_chain_014.location = (0.0, 0.0, -17.17)
ob_chain_014.lineart.crease_threshold = 0.0
_m = ob_chain_014.modifiers.new('Subsurf', 'SUBSURF')
_m.uv_smooth = 'PRESERVE_CORNERS'
_m.quality = 1
_m.render_levels = 1
_m.show_only_control_edges = False
ob_chain_013.location = (0.0, 0.0, -15.74)
ob_chain_013.rotation_euler = (0.0, -0.0, 1.571)
ob_chain_013.lineart.crease_threshold = 0.0
_m = ob_chain_013.modifiers.new('Subsurf', 'SUBSURF')
_m.uv_smooth = 'PRESERVE_CORNERS'
_m.quality = 1
_m.render_levels = 1
_m.show_only_control_edges = False
ob_chain_012.location = (0.0, 0.0, -21.46)
ob_chain_012.rotation_euler = (0.0, -0.0, 1.571)
ob_chain_012.lineart.crease_threshold = 0.0
_m = ob_chain_012.modifiers.new('Subsurf', 'SUBSURF')
_m.uv_smooth = 'PRESERVE_CORNERS'
_m.quality = 1
_m.render_levels = 1
_m.show_only_control_edges = False
ob_chain_011.location = (0.0, 0.0, -22.89)
ob_chain_011.lineart.crease_threshold = 0.0
_m = ob_chain_011.modifiers.new('Subsurf', 'SUBSURF')
_m.uv_smooth = 'PRESERVE_CORNERS'
_m.quality = 1
_m.render_levels = 1
_m.show_only_control_edges = False
ob_chain_010.location = (0.0, 0.0, -20.03)
ob_chain_010.lineart.crease_threshold = 0.0
_m = ob_chain_010.modifiers.new('Subsurf', 'SUBSURF')
_m.uv_smooth = 'PRESERVE_CORNERS'
_m.quality = 1
_m.render_levels = 1
_m.show_only_control_edges = False
ob_chain_009.location = (0.0, 0.0, -18.6)
ob_chain_009.rotation_euler = (0.0, -0.0, 1.571)
ob_chain_009.lineart.crease_threshold = 0.0
_m = ob_chain_009.modifiers.new('Subsurf', 'SUBSURF')
_m.uv_smooth = 'PRESERVE_CORNERS'
_m.quality = 1
_m.render_levels = 1
_m.show_only_control_edges = False
ob_chain_008.location = (0.0, 0.0, -7.151)
ob_chain_008.rotation_euler = (0.0, -0.0, 1.571)
ob_chain_008.lineart.crease_threshold = 0.0
_m = ob_chain_008.modifiers.new('Subsurf', 'SUBSURF')
_m.uv_smooth = 'PRESERVE_CORNERS'
_m.quality = 1
_m.render_levels = 1
_m.show_only_control_edges = False
ob_chain_007.location = (0.0, 0.0, -8.581)
ob_chain_007.lineart.crease_threshold = 0.0
_m = ob_chain_007.modifiers.new('Subsurf', 'SUBSURF')
_m.uv_smooth = 'PRESERVE_CORNERS'
_m.quality = 1
_m.render_levels = 1
_m.show_only_control_edges = False
ob_chain_006.location = (0.0, 0.0, -11.44)
ob_chain_006.lineart.crease_threshold = 0.0
_m = ob_chain_006.modifiers.new('Subsurf', 'SUBSURF')
_m.uv_smooth = 'PRESERVE_CORNERS'
_m.quality = 1
_m.render_levels = 1
_m.show_only_control_edges = False
ob_chain_005.location = (0.0, 0.0, -10.01)
ob_chain_005.rotation_euler = (0.0, -0.0, 1.571)
ob_chain_005.lineart.crease_threshold = 0.0
_m = ob_chain_005.modifiers.new('Subsurf', 'SUBSURF')
_m.uv_smooth = 'PRESERVE_CORNERS'
_m.quality = 1
_m.render_levels = 1
_m.show_only_control_edges = False
ob_chain_004.location = (0.0, 0.0, -4.286)
ob_chain_004.rotation_euler = (0.0, -0.0, 1.571)
ob_chain_004.lineart.crease_threshold = 0.0
_m = ob_chain_004.modifiers.new('Subsurf', 'SUBSURF')
_m.uv_smooth = 'PRESERVE_CORNERS'
_m.quality = 1
_m.render_levels = 1
_m.show_only_control_edges = False
ob_chain_003.location = (0.0, 0.0, -5.716)
ob_chain_003.lineart.crease_threshold = 0.0
_m = ob_chain_003.modifiers.new('Subsurf', 'SUBSURF')
_m.uv_smooth = 'PRESERVE_CORNERS'
_m.quality = 1
_m.render_levels = 1
_m.show_only_control_edges = False
ob_chain_002.location = (0.0, 0.0, -2.86)
ob_chain_002.lineart.crease_threshold = 0.0
_m = ob_chain_002.modifiers.new('Subsurf', 'SUBSURF')
_m.uv_smooth = 'PRESERVE_CORNERS'
_m.quality = 1
_m.render_levels = 1
_m.show_only_control_edges = False
ob_chain_001.location = (0.0, 0.0, -1.43)
ob_chain_001.rotation_euler = (0.0, -0.0, 1.571)
ob_chain_001.lineart.crease_threshold = 0.0
_m = ob_chain_001.modifiers.new('Subsurf', 'SUBSURF')
_m.uv_smooth = 'PRESERVE_CORNERS'
_m.quality = 1
_m.render_levels = 1
_m.show_only_control_edges = False
ob_chain.location = (0.0, 0.0, 0.0)
ob_chain.lineart.crease_threshold = 0.0
_m = ob_chain.modifiers.new('Subsurf', 'SUBSURF')
_m.uv_smooth = 'PRESERVE_CORNERS'
_m.quality = 1
_m.render_levels = 1
_m.show_only_control_edges = False
ob_camera.location = (7.481, -6.508, 5.344)
ob_camera.rotation_euler = (1.109, 0.01082, 0.8149)
ob_camera.lock_rotations_4d = False
ob_camera.empty_display_type = 'ARROWS'
ob_camera.color = (0.0, 0.0, 0.0, 0.0)
ob_camera.display_type = 'WIRE'
ob_camera.lineart.crease_threshold = 0.0

# ---- collection membership
col_collection_1.objects.link(ob_chain_019)
col_collection_1.objects.link(ob_chain_018)
col_collection_1.objects.link(ob_chain_017)
col_collection_1.objects.link(ob_chain_016)
col_collection_1.objects.link(ob_chain_015)
col_collection_1.objects.link(ob_chain_014)
col_collection_1.objects.link(ob_chain_013)
col_collection_1.objects.link(ob_chain_012)
col_collection_1.objects.link(ob_chain_011)
col_collection_1.objects.link(ob_chain_010)
col_collection_1.objects.link(ob_chain_009)
col_collection_1.objects.link(ob_chain_008)
col_collection_1.objects.link(ob_chain_007)
col_collection_1.objects.link(ob_chain_006)
col_collection_1.objects.link(ob_chain_005)
col_collection_1.objects.link(ob_chain_004)
col_collection_1.objects.link(ob_chain_003)
col_collection_1.objects.link(ob_chain_002)
col_collection_1.objects.link(ob_chain_001)
col_collection_1.objects.link(ob_chain)
col_collection_1.objects.link(ob_camera)

# ---- scene / render settings (as saved in the file)
scene.camera = ob_camera
scene.frame_start = 1; scene.frame_end = 250; scene.frame_set(1)
scene.render.engine = 'BLENDER_EEVEE_NEXT'
scene.render.resolution_percentage = 50
scene.render.dither_intensity = 0.0
scene.cycles.use_denoising = False
scene.cycles.samples = 10
scene.cycles.sampling_pattern = 'TABULATED_SOBOL'
scene.cycles.light_sampling_threshold = 0.0
scene.cycles.use_adaptive_sampling = False
scene.cycles.use_light_tree = False
scene.cycles.blur_glossy = 0.0
scene.cycles.volume_bounces = 1
scene.cycles.pixel_filter_type = 'GAUSSIAN'
scene.cycles.sample_clamp_indirect = 0.0
scene.view_settings.view_transform = 'Standard'
bpy.context.view_layer.update()

# ---- added for rendering (the .blend has no usable light): sun
light_auto_sun = bpy.data.lights.new('AutoSun', 'SUN')
light_auto_sun.energy = 3.0
light_auto_sun.angle = 0.0523599
ob_auto_sun = bpy.data.objects.new('AutoSun', light_auto_sun)
scene.collection.objects.link(ob_auto_sun)
ob_auto_sun.rotation_euler = (0.872665, 0.174533, 0.523599)
bpy.context.view_layer.update()
